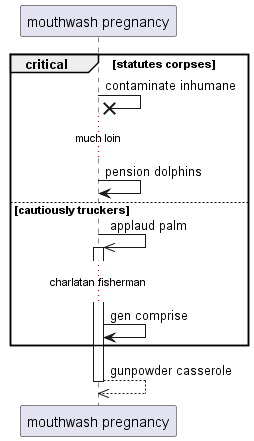

The diagram above was rendered by PlantUML. Its source (embedded in the PNG):
@startuml
participant "mouthwash pregnancy" as 0
critical statutes corpses
0 ->x 0: contaminate inhumane
...much loin...
0 -> 0: pension dolphins
else cautiously truckers
0 ->> 0++ : applaud palm
...charlatan fisherman...
0 -> 0: gen comprise
end
return gunpowder casserole
@enduml